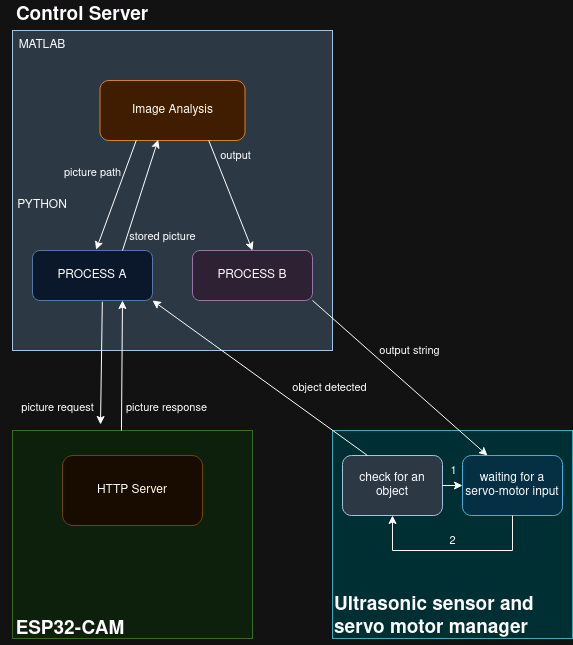

The diagram above was exported from draw.io. Its source (the exported page's mxGraphModel, read from the mxfile embedded in the PNG):
<mxGraphModel dx="990" dy="533" grid="0" gridSize="10" guides="1" tooltips="1" connect="1" arrows="1" fold="1" page="1" pageScale="1" pageWidth="827" pageHeight="1169" math="0" shadow="0">
  <root>
    <mxCell id="0" />
    <mxCell id="1" parent="0" />
    <mxCell id="Q0O4g2cf5NRm_-HkYTOn-2" value="" style="rounded=0;whiteSpace=wrap;html=1;fillColor=#bac8d3;strokeColor=#23445d;" parent="1" vertex="1">
      <mxGeometry x="160" y="160" width="320" height="320" as="geometry" />
    </mxCell>
    <mxCell id="Q0O4g2cf5NRm_-HkYTOn-4" value="MATLAB" style="text;html=1;strokeColor=none;fillColor=none;align=center;verticalAlign=middle;whiteSpace=wrap;rounded=0;" parent="1" vertex="1">
      <mxGeometry x="160" y="160" width="60" height="30" as="geometry" />
    </mxCell>
    <mxCell id="Q0O4g2cf5NRm_-HkYTOn-5" value="PYTHON" style="text;html=1;strokeColor=none;fillColor=none;align=center;verticalAlign=middle;whiteSpace=wrap;rounded=0;" parent="1" vertex="1">
      <mxGeometry x="160" y="320" width="60" height="30" as="geometry" />
    </mxCell>
    <mxCell id="Q0O4g2cf5NRm_-HkYTOn-6" value="Image Analysis" style="rounded=1;whiteSpace=wrap;html=1;fillColor=#fad7ac;strokeColor=#b46504;" parent="1" vertex="1">
      <mxGeometry x="247.5" y="210" width="145" height="60" as="geometry" />
    </mxCell>
    <mxCell id="Q0O4g2cf5NRm_-HkYTOn-9" value="PROCESS A" style="rounded=1;whiteSpace=wrap;html=1;fillColor=#dae8fc;strokeColor=#6c8ebf;" parent="1" vertex="1">
      <mxGeometry x="180" y="380" width="120" height="50" as="geometry" />
    </mxCell>
    <mxCell id="Q0O4g2cf5NRm_-HkYTOn-11" value="PROCESS B" style="rounded=1;whiteSpace=wrap;html=1;fillColor=#e1d5e7;strokeColor=#9673a6;" parent="1" vertex="1">
      <mxGeometry x="340" y="380" width="120" height="50" as="geometry" />
    </mxCell>
    <mxCell id="Q0O4g2cf5NRm_-HkYTOn-12" value="" style="endArrow=classic;html=1;rounded=0;exitX=0.25;exitY=1;exitDx=0;exitDy=0;entryX=0.53;entryY=-0.015;entryDx=0;entryDy=0;entryPerimeter=0;" parent="1" source="Q0O4g2cf5NRm_-HkYTOn-6" edge="1" target="Q0O4g2cf5NRm_-HkYTOn-9">
      <mxGeometry width="50" height="50" relative="1" as="geometry">
        <mxPoint x="310" y="350" as="sourcePoint" />
        <mxPoint x="250" y="380" as="targetPoint" />
      </mxGeometry>
    </mxCell>
    <mxCell id="Q0O4g2cf5NRm_-HkYTOn-16" value="picture path" style="edgeLabel;html=1;align=center;verticalAlign=middle;resizable=0;points=[];rotation=0;labelBackgroundColor=none;" parent="Q0O4g2cf5NRm_-HkYTOn-12" vertex="1" connectable="0">
      <mxGeometry x="-0.5643" y="-2" relative="1" as="geometry">
        <mxPoint x="-33" y="8" as="offset" />
      </mxGeometry>
    </mxCell>
    <mxCell id="Q0O4g2cf5NRm_-HkYTOn-13" value="" style="endArrow=classic;html=1;rounded=0;exitX=0.75;exitY=0;exitDx=0;exitDy=0;entryX=0.401;entryY=0.987;entryDx=0;entryDy=0;entryPerimeter=0;" parent="1" source="Q0O4g2cf5NRm_-HkYTOn-9" target="Q0O4g2cf5NRm_-HkYTOn-6" edge="1">
      <mxGeometry width="50" height="50" relative="1" as="geometry">
        <mxPoint x="310" y="350" as="sourcePoint" />
        <mxPoint x="360" y="300" as="targetPoint" />
      </mxGeometry>
    </mxCell>
    <mxCell id="Q0O4g2cf5NRm_-HkYTOn-17" value="stored picture" style="edgeLabel;html=1;align=center;verticalAlign=middle;resizable=0;points=[];rotation=0;labelBackgroundColor=none;" parent="Q0O4g2cf5NRm_-HkYTOn-13" vertex="1" connectable="0">
      <mxGeometry x="-0.1998" relative="1" as="geometry">
        <mxPoint x="25" y="30" as="offset" />
      </mxGeometry>
    </mxCell>
    <mxCell id="Q0O4g2cf5NRm_-HkYTOn-14" value="" style="endArrow=classic;html=1;rounded=0;exitX=0.75;exitY=1;exitDx=0;exitDy=0;entryX=0.5;entryY=0;entryDx=0;entryDy=0;" parent="1" source="Q0O4g2cf5NRm_-HkYTOn-6" target="Q0O4g2cf5NRm_-HkYTOn-11" edge="1">
      <mxGeometry width="50" height="50" relative="1" as="geometry">
        <mxPoint x="310" y="350" as="sourcePoint" />
        <mxPoint x="360" y="300" as="targetPoint" />
      </mxGeometry>
    </mxCell>
    <mxCell id="Q0O4g2cf5NRm_-HkYTOn-15" value="output" style="edgeLabel;html=1;align=center;verticalAlign=middle;resizable=0;points=[];rotation=0;labelBackgroundColor=none;" parent="Q0O4g2cf5NRm_-HkYTOn-14" vertex="1" connectable="0">
      <mxGeometry x="-0.5536" y="-2" relative="1" as="geometry">
        <mxPoint x="18" y="-11" as="offset" />
      </mxGeometry>
    </mxCell>
    <mxCell id="Q0O4g2cf5NRm_-HkYTOn-24" value="Control Server" style="text;html=1;strokeColor=none;fillColor=none;align=center;verticalAlign=middle;whiteSpace=wrap;rounded=0;fontStyle=1;fontSize=19;" parent="1" vertex="1">
      <mxGeometry x="160" y="130" width="140" height="30" as="geometry" />
    </mxCell>
    <mxCell id="Q0O4g2cf5NRm_-HkYTOn-25" value="" style="rounded=0;whiteSpace=wrap;html=1;fillColor=#d5e8d4;strokeColor=#82b366;" parent="1" vertex="1">
      <mxGeometry x="160" y="560" width="240" height="208" as="geometry" />
    </mxCell>
    <mxCell id="Q0O4g2cf5NRm_-HkYTOn-27" value="" style="endArrow=classic;html=1;rounded=0;exitX=0.582;exitY=1.024;exitDx=0;exitDy=0;exitPerimeter=0;" parent="1" source="Q0O4g2cf5NRm_-HkYTOn-9" edge="1">
      <mxGeometry width="50" height="50" relative="1" as="geometry">
        <mxPoint x="400" y="510" as="sourcePoint" />
        <mxPoint x="248" y="554" as="targetPoint" />
      </mxGeometry>
    </mxCell>
    <mxCell id="Q0O4g2cf5NRm_-HkYTOn-29" value="picture request" style="edgeLabel;html=1;align=center;verticalAlign=middle;resizable=0;points=[];rotation=0;labelBackgroundColor=none;" parent="Q0O4g2cf5NRm_-HkYTOn-27" vertex="1" connectable="0">
      <mxGeometry x="0.1819" relative="1" as="geometry">
        <mxPoint x="-44" y="33" as="offset" />
      </mxGeometry>
    </mxCell>
    <mxCell id="Q0O4g2cf5NRm_-HkYTOn-28" value="" style="endArrow=classic;html=1;rounded=0;exitX=0.454;exitY=0;exitDx=0;exitDy=0;exitPerimeter=0;entryX=0.75;entryY=1;entryDx=0;entryDy=0;" parent="1" source="Q0O4g2cf5NRm_-HkYTOn-25" target="Q0O4g2cf5NRm_-HkYTOn-9" edge="1">
      <mxGeometry width="50" height="50" relative="1" as="geometry">
        <mxPoint x="400" y="510" as="sourcePoint" />
        <mxPoint x="450" y="460" as="targetPoint" />
      </mxGeometry>
    </mxCell>
    <mxCell id="Q0O4g2cf5NRm_-HkYTOn-30" value="picture response" style="edgeLabel;html=1;align=center;verticalAlign=middle;resizable=0;points=[];rotation=0;labelBackgroundColor=none;" parent="Q0O4g2cf5NRm_-HkYTOn-28" vertex="1" connectable="0">
      <mxGeometry x="-0.1456" y="-3" relative="1" as="geometry">
        <mxPoint x="41" y="32" as="offset" />
      </mxGeometry>
    </mxCell>
    <mxCell id="Q0O4g2cf5NRm_-HkYTOn-31" value="ESP32-CAM" style="text;html=1;strokeColor=none;fillColor=none;align=center;verticalAlign=middle;whiteSpace=wrap;rounded=0;fontStyle=1;fontSize=19;" parent="1" vertex="1">
      <mxGeometry x="148" y="744" width="140" height="30" as="geometry" />
    </mxCell>
    <mxCell id="Q0O4g2cf5NRm_-HkYTOn-32" value="HTTP Server" style="rounded=1;whiteSpace=wrap;html=1;fillColor=#fff2cc;strokeColor=#d6b656;" parent="1" vertex="1">
      <mxGeometry x="210" y="585" width="140" height="70" as="geometry" />
    </mxCell>
    <mxCell id="Q0O4g2cf5NRm_-HkYTOn-33" value="" style="rounded=0;whiteSpace=wrap;html=1;fillColor=#b0e3e6;strokeColor=#0e8088;" parent="1" vertex="1">
      <mxGeometry x="480" y="560" width="240" height="208" as="geometry" />
    </mxCell>
    <mxCell id="Q0O4g2cf5NRm_-HkYTOn-36" value="&lt;div&gt;Ultrasonic sensor and&lt;br&gt;&lt;/div&gt;&lt;div&gt;servo motor manager&lt;br&gt;&lt;/div&gt;" style="text;html=1;strokeColor=none;fillColor=none;align=left;verticalAlign=middle;whiteSpace=wrap;rounded=0;fontStyle=1;fontSize=19;" parent="1" vertex="1">
      <mxGeometry x="480" y="732" width="234" height="30" as="geometry" />
    </mxCell>
    <mxCell id="Q0O4g2cf5NRm_-HkYTOn-38" value="check for an object" style="rounded=1;whiteSpace=wrap;html=1;fillColor=#bac8d3;strokeColor=#23445d;" parent="1" vertex="1">
      <mxGeometry x="490" y="585" width="100" height="60" as="geometry" />
    </mxCell>
    <mxCell id="Q0O4g2cf5NRm_-HkYTOn-39" value="waiting for a servo-motor input" style="rounded=1;whiteSpace=wrap;html=1;fillColor=#b1ddf0;strokeColor=#10739e;" parent="1" vertex="1">
      <mxGeometry x="610" y="585" width="100" height="60" as="geometry" />
    </mxCell>
    <mxCell id="Q0O4g2cf5NRm_-HkYTOn-40" value="" style="endArrow=classic;html=1;rounded=0;exitX=1;exitY=1;exitDx=0;exitDy=0;entryX=0.25;entryY=0;entryDx=0;entryDy=0;" parent="1" source="Q0O4g2cf5NRm_-HkYTOn-11" target="Q0O4g2cf5NRm_-HkYTOn-39" edge="1">
      <mxGeometry width="50" height="50" relative="1" as="geometry">
        <mxPoint x="400" y="650" as="sourcePoint" />
        <mxPoint x="450" y="600" as="targetPoint" />
      </mxGeometry>
    </mxCell>
    <mxCell id="Q0O4g2cf5NRm_-HkYTOn-43" value="output string" style="edgeLabel;html=1;align=center;verticalAlign=middle;resizable=0;points=[];rotation=0;labelBackgroundColor=none;" parent="Q0O4g2cf5NRm_-HkYTOn-40" vertex="1" connectable="0">
      <mxGeometry x="-0.2893" y="2" relative="1" as="geometry">
        <mxPoint x="33" y="-4" as="offset" />
      </mxGeometry>
    </mxCell>
    <mxCell id="Q0O4g2cf5NRm_-HkYTOn-41" value="" style="endArrow=classic;html=1;rounded=0;entryX=1;entryY=1;entryDx=0;entryDy=0;exitX=0.25;exitY=0;exitDx=0;exitDy=0;" parent="1" source="Q0O4g2cf5NRm_-HkYTOn-38" target="Q0O4g2cf5NRm_-HkYTOn-9" edge="1">
      <mxGeometry width="50" height="50" relative="1" as="geometry">
        <mxPoint x="400" y="650" as="sourcePoint" />
        <mxPoint x="450" y="600" as="targetPoint" />
      </mxGeometry>
    </mxCell>
    <mxCell id="Q0O4g2cf5NRm_-HkYTOn-42" value="object detected" style="edgeLabel;html=1;align=center;verticalAlign=middle;resizable=0;points=[];rotation=0;labelBackgroundColor=none;" parent="Q0O4g2cf5NRm_-HkYTOn-41" vertex="1" connectable="0">
      <mxGeometry x="0.0523" y="-3" relative="1" as="geometry">
        <mxPoint x="73" y="15" as="offset" />
      </mxGeometry>
    </mxCell>
    <mxCell id="Q0O4g2cf5NRm_-HkYTOn-44" value="" style="endArrow=classic;html=1;rounded=0;exitX=1;exitY=0.5;exitDx=0;exitDy=0;entryX=0;entryY=0.5;entryDx=0;entryDy=0;" parent="1" source="Q0O4g2cf5NRm_-HkYTOn-38" target="Q0O4g2cf5NRm_-HkYTOn-39" edge="1">
      <mxGeometry width="50" height="50" relative="1" as="geometry">
        <mxPoint x="530" y="670" as="sourcePoint" />
        <mxPoint x="580" y="620" as="targetPoint" />
      </mxGeometry>
    </mxCell>
    <mxCell id="Q0O4g2cf5NRm_-HkYTOn-46" value="1" style="edgeLabel;html=1;align=center;verticalAlign=middle;resizable=0;points=[];labelBackgroundColor=none;" parent="Q0O4g2cf5NRm_-HkYTOn-44" vertex="1" connectable="0">
      <mxGeometry x="-0.3733" relative="1" as="geometry">
        <mxPoint x="4" y="-15" as="offset" />
      </mxGeometry>
    </mxCell>
    <mxCell id="Q0O4g2cf5NRm_-HkYTOn-45" value="" style="endArrow=classic;html=1;rounded=0;exitX=0.5;exitY=1;exitDx=0;exitDy=0;entryX=0.5;entryY=1;entryDx=0;entryDy=0;" parent="1" source="Q0O4g2cf5NRm_-HkYTOn-39" target="Q0O4g2cf5NRm_-HkYTOn-38" edge="1">
      <mxGeometry width="50" height="50" relative="1" as="geometry">
        <mxPoint x="530" y="670" as="sourcePoint" />
        <mxPoint x="580" y="620" as="targetPoint" />
        <Array as="points">
          <mxPoint x="660" y="680" />
          <mxPoint x="540" y="680" />
        </Array>
      </mxGeometry>
    </mxCell>
    <mxCell id="Q0O4g2cf5NRm_-HkYTOn-47" value="2" style="edgeLabel;html=1;align=center;verticalAlign=middle;resizable=0;points=[];labelBackgroundColor=none;" parent="Q0O4g2cf5NRm_-HkYTOn-45" vertex="1" connectable="0">
      <mxGeometry x="0.0498" relative="1" as="geometry">
        <mxPoint x="5" y="-10" as="offset" />
      </mxGeometry>
    </mxCell>
  </root>
</mxGraphModel>